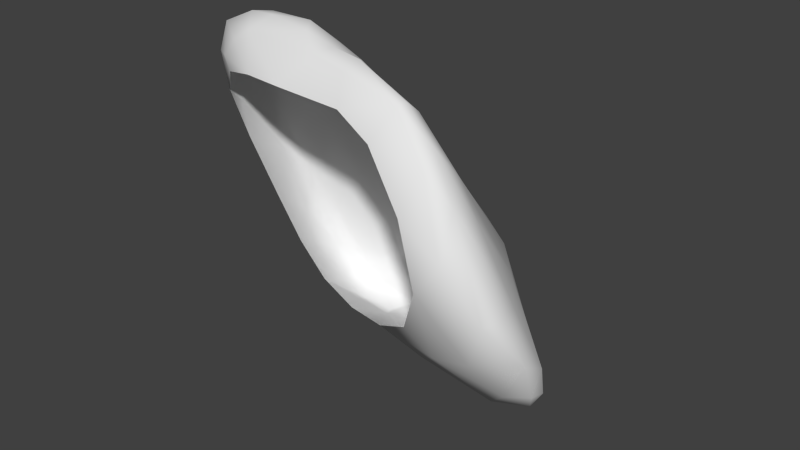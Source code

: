 # Source: Rock01.blend  (saved by Blender 2.73.0; exported with 4.5.12 LTS)
import bpy
from mathutils import Matrix  # noqa: F401  (used for matrix-valued properties, if any)

bpy.ops.wm.read_factory_settings(use_empty=True)
scene = bpy.context.scene
scene.name = 'Scene'

# ---- collections
col_collection_1 = bpy.data.collections.new('Collection 1'); scene.collection.children.link(col_collection_1)

# ---- materials (node trees are filled in below, after node groups)
mat_material = bpy.data.materials.new('Material')
mat_material.alpha_threshold = 0.0
mat_material.use_transparent_shadow = False
mat_material.roughness = 0.5
mat_material.line_color = (0.0, 0.0, 0.0, 1.0)

# ---- material node trees

# ---- world
world_world = bpy.data.worlds.new('World'); scene.world = world_world
world_world.color = (0.05088, 0.05088, 0.05088)
world_world.use_sun_shadow = False
world_world.sun_shadow_jitter_overblur = 0.0
world_world.cycles.sampling_method = 'MANUAL'
world_world.cycles.sample_map_resolution = 256

# ---- meshes
me_plane = bpy.data.meshes.new('Plane')
me_plane.from_pydata([(-0.4613, 0.4242, 1.316), (-0.4986, 0.7901, 0.0), (-1.0, 0.6386, 0.0), (0.1232, 0.9619, 0.6189), (-0.02522, 0.2761, 1.155), (-0.3116, 0.06321, 1.648), (-1.055, 0.04905, 1.478), (0.1005, -0.1747, 1.566), (-0.2436, -0.2271, 1.403), (-0.7079, -0.1492, 1.544), (-1.19, 0.4404, 0.9959), (0.4339, -0.1643, 1.528), (0.6117, 0.9258, 0.01731), (-0.5308, -0.3341, 1.263), (0.0573, -0.3551, 1.212), (-1.005, -0.1631, 1.357), (-0.416, 0.9792, -1.135), (-0.8981, 0.8404, -0.5396), (0.07167, 1.032, -1.039), (0.5212, 1.089, -0.9902), (1.098, 0.3365, 0.1297), (1.157, 0.6428, -0.8757), (1.009, -0.4023, 1.308), (0.4788, -0.3406, 1.258), (1.339, -0.4904, 0.5979), (1.708, -0.2171, -0.07326), (1.303, 0.3606, -0.5275), (1.537, 0.05157, -0.6386), (0.7253, -0.07554, -0.6698), (1.227, -0.659, 0.291), (-1.077, -0.08757, 1.119), (-0.8544, 0.2328, 0.09323), (0.1447, 0.1888, -0.6129), (-0.5421, 0.291, -0.5176), (0.6714, 0.4956, 0.4885), (0.2572, 0.2833, 0.7866), (0.7065, 0.05549, 0.9938)], [], [(0, 1, 2), (3, 0, 4), (4, 0, 5, 7), (5, 0, 6), (9, 5, 6), (10, 6, 0), (2, 10, 0), (5, 8, 7), (8, 5, 9), (7, 11, 4), (0, 3, 1), (12, 34, 20), (3, 35, 12), (7, 14, 11), (14, 7, 8), (9, 13, 8), (8, 13, 14), (13, 9, 15), (6, 15, 9), (1, 17, 2), (17, 1, 16), (16, 1, 3), (3, 18, 16), (18, 3, 12), (12, 19, 18), (3, 4, 35), (21, 12, 20), (12, 21, 19), (22, 20, 36), (23, 11, 14), (11, 23, 22), (24, 20, 22), (24, 22, 23), (15, 6, 10), (25, 20, 24), (20, 26, 21), (26, 20, 25), (27, 21, 26), (25, 27, 26), (25, 28, 27), (23, 29, 24), (24, 29, 25), (25, 29, 28), (30, 13, 15), (10, 30, 15), (31, 30, 10), (2, 31, 10), (32, 28, 29), (31, 2, 17), (31, 17, 33), (21, 27, 28), (28, 19, 21), (32, 19, 28), (32, 18, 19), (33, 18, 32), (33, 16, 18), (16, 33, 17), (12, 35, 34), (11, 22, 36), (36, 4, 11), (34, 36, 20), (36, 34, 35), (4, 36, 35)])
me_plane.polygons.foreach_set('use_smooth', [True] * 63)
_uv = me_plane.uv_layers.new(name='UVMap')
_uv.uv.foreach_set('vector', [0.2955, 0.4324, 0.5094, 0.6025, 0.457, 0.7199, 0.4899, 0.4553, 0.2955, 0.4324, 0.3644, 0.3484, 0.3644, 0.3484, 0.2955, 0.4324, 0.2204, 0.3375, 0.2628, 0.2026, 0.2204, 0.3375, 0.2955, 0.4324, 0.1717, 0.4874, 0.1405, 0.4107, 0.2204, 0.3375, 0.1717, 0.4874, 0.2438, 0.5968, 0.1717, 0.4874, 0.2955, 0.4324, 0.457, 0.7199, 0.2438, 0.5968, 0.2955, 0.4324, 0.2204, 0.3375, 0.131, 0.2547, 0.2628, 0.2026, 0.131, 0.2547, 0.2204, 0.3375, 0.1405, 0.4107, 0.2628, 0.2026, 0.3495, 0.1437, 0.3644, 0.3484, 0.2955, 0.4324, 0.4899, 0.4553, 0.5094, 0.6025, 0.6015, 0.4372, 0.5554, 0.3514, 0.6483, 0.3332, 0.4899, 0.4553, 0.4638, 0.3421, 0.6015, 0.4372, 0.2628, 0.2026, 0.1306, 0.05862, 0.3495, 0.1437, 0.1306, 0.05862, 0.2628, 0.2026, 0.131, 0.2547, 0.1405, 0.4107, 9.473e-05, 0.3465, 0.131, 0.2547, 0.131, 0.2547, 9.473e-05, 0.3465, 0.1306, 0.05862, 9.473e-05, 0.3465, 0.1405, 0.4107, 0.1144, 0.4955, 0.1717, 0.4874, 0.1144, 0.4955, 0.1405, 0.4107, 0.5094, 0.6025, 0.5912, 0.6927, 0.457, 0.7199, 0.5912, 0.6927, 0.5094, 0.6025, 0.6576, 0.6324, 0.6576, 0.6324, 0.5094, 0.6025, 0.4899, 0.4553, 0.4899, 0.4553, 0.6985, 0.5762, 0.6576, 0.6324, 0.6985, 0.5762, 0.4899, 0.4553, 0.6015, 0.4372, 0.6015, 0.4372, 0.7124, 0.5106, 0.6985, 0.5762, 0.4899, 0.4553, 0.3644, 0.3484, 0.4638, 0.3421, 0.7302, 0.4284, 0.6015, 0.4372, 0.6483, 0.3332, 0.6015, 0.4372, 0.7302, 0.4284, 0.7124, 0.5106, 0.5186, 0.1249, 0.6483, 0.3332, 0.494, 0.2387, 0.3711, 9.473e-05, 0.3495, 0.1437, 0.1306, 0.05862, 0.3495, 0.1437, 0.3711, 9.473e-05, 0.5186, 0.1249, 0.6869, 0.1192, 0.6483, 0.3332, 0.5186, 0.1249, 0.6869, 0.1192, 0.5186, 0.1249, 0.3711, 9.473e-05, 0.1144, 0.4955, 0.1717, 0.4874, 0.2438, 0.5968, 0.7562, 0.2956, 0.6483, 0.3332, 0.6869, 0.1192, 0.6483, 0.3332, 0.7231, 0.3791, 0.7302, 0.4284, 0.7231, 0.3791, 0.6483, 0.3332, 0.7562, 0.2956, 0.7595, 0.3629, 0.7302, 0.4284, 0.7231, 0.3791, 0.7562, 0.2956, 0.7595, 0.3629, 0.7231, 0.3791, 0.7562, 0.2956, 0.8601, 0.4187, 0.7595, 0.3629, 0.3711, 9.473e-05, 0.8483, 0.05211, 0.6869, 0.1192, 0.6869, 0.1192, 0.8483, 0.05211, 0.7562, 0.2956, 0.7562, 0.2956, 0.8483, 0.05211, 0.8601, 0.4187, 0.1031, 0.5643, 9.473e-05, 0.3465, 0.1144, 0.4955, 0.2438, 0.5968, 0.1031, 0.5643, 0.1144, 0.4955, 0.3839, 0.8977, 0.1031, 0.5643, 0.2438, 0.5968, 0.457, 0.7199, 0.3839, 0.8977, 0.2438, 0.5968, 0.9999, 0.6211, 0.8601, 0.4187, 0.8483, 0.05211, 0.3839, 0.8977, 0.457, 0.7199, 0.5912, 0.6927, 0.3839, 0.8977, 0.5912, 0.6927, 0.7798, 0.8977, 0.7302, 0.4284, 0.7595, 0.3629, 0.8601, 0.4187, 0.8601, 0.4187, 0.7124, 0.5106, 0.7302, 0.4284, 0.9999, 0.6211, 0.7124, 0.5106, 0.8601, 0.4187, 0.9999, 0.6211, 0.6985, 0.5762, 0.7124, 0.5106, 0.7798, 0.8977, 0.6985, 0.5762, 0.9999, 0.6211, 0.7798, 0.8977, 0.6576, 0.6324, 0.6985, 0.5762, 0.6576, 0.6324, 0.7798, 0.8977, 0.5912, 0.6927, 0.6015, 0.4372, 0.4638, 0.3421, 0.5554, 0.3514, 0.3495, 0.1437, 0.5186, 0.1249, 0.494, 0.2387, 0.494, 0.2387, 0.3644, 0.3484, 0.3495, 0.1437, 0.5554, 0.3514, 0.494, 0.2387, 0.6483, 0.3332, 0.494, 0.2387, 0.5554, 0.3514, 0.4638, 0.3421, 0.3644, 0.3484, 0.494, 0.2387, 0.4638, 0.3421])
me_plane.materials.append(mat_material)
me_plane.use_remesh_preserve_volume = False
me_plane.use_remesh_preserve_attributes = False
me_plane.use_mirror_vertex_groups = False
me_plane.update()

# ---- objects
ob_rock01 = bpy.data.objects.new('Rock01', me_plane)

# ---- transforms, parenting, visibility, modifiers, constraints
ob_rock01.location = (0.0, 0.0, 0.0)
ob_rock01.lineart.crease_threshold = 0.0
_m = ob_rock01.modifiers.new('Subsurf', 'SUBSURF')
_m.uv_smooth = 'PRESERVE_CORNERS'
_m.quality = 1
_m.render_levels = 1
_m.show_only_control_edges = False
_m = ob_rock01.modifiers.new('Decimate', 'DECIMATE')
_m.ratio = 0.5367

# ---- collection membership
col_collection_1.objects.link(ob_rock01)

# ---- scene / render settings (as saved in the file)
scene.frame_start = 1; scene.frame_end = 250; scene.frame_set(1)
scene.render.engine = 'BLENDER_EEVEE_NEXT'
scene.render.image_settings.color_mode = 'RGB'
scene.render.image_settings.compression = 90
scene.render.resolution_percentage = 50
scene.render.dither_intensity = 0.0
scene.cycles.use_denoising = False
scene.cycles.samples = 10
scene.cycles.sampling_pattern = 'TABULATED_SOBOL'
scene.cycles.light_sampling_threshold = 0.0
scene.cycles.use_adaptive_sampling = False
scene.cycles.use_light_tree = False
scene.cycles.blur_glossy = 0.0
scene.cycles.volume_bounces = 1
scene.cycles.pixel_filter_type = 'GAUSSIAN'
scene.cycles.sample_clamp_indirect = 0.0
scene.view_settings.view_transform = 'Standard'
bpy.context.view_layer.update()

# ---- added for rendering (the .blend has no active camera and no usable light): camera, sun
cam_auto = bpy.data.cameras.new('AutoCamera')
cam_auto.lens = 50.0
cam_auto.sensor_width = 36.0
cam_auto.clip_end = 1000.0
ob_auto_camera = bpy.data.objects.new('AutoCamera', cam_auto)
scene.collection.objects.link(ob_auto_camera)
ob_auto_camera.location = (4.31229, -4.64957, 3.49935)
ob_auto_camera.rotation_euler = (1.09748, -7.21219e-08, 0.694738)
scene.camera = ob_auto_camera
light_auto_sun = bpy.data.lights.new('AutoSun', 'SUN')
light_auto_sun.energy = 3.0
light_auto_sun.angle = 0.0523599
ob_auto_sun = bpy.data.objects.new('AutoSun', light_auto_sun)
scene.collection.objects.link(ob_auto_sun)
ob_auto_sun.rotation_euler = (0.872665, 0.174533, 0.523599)
bpy.context.view_layer.update()
